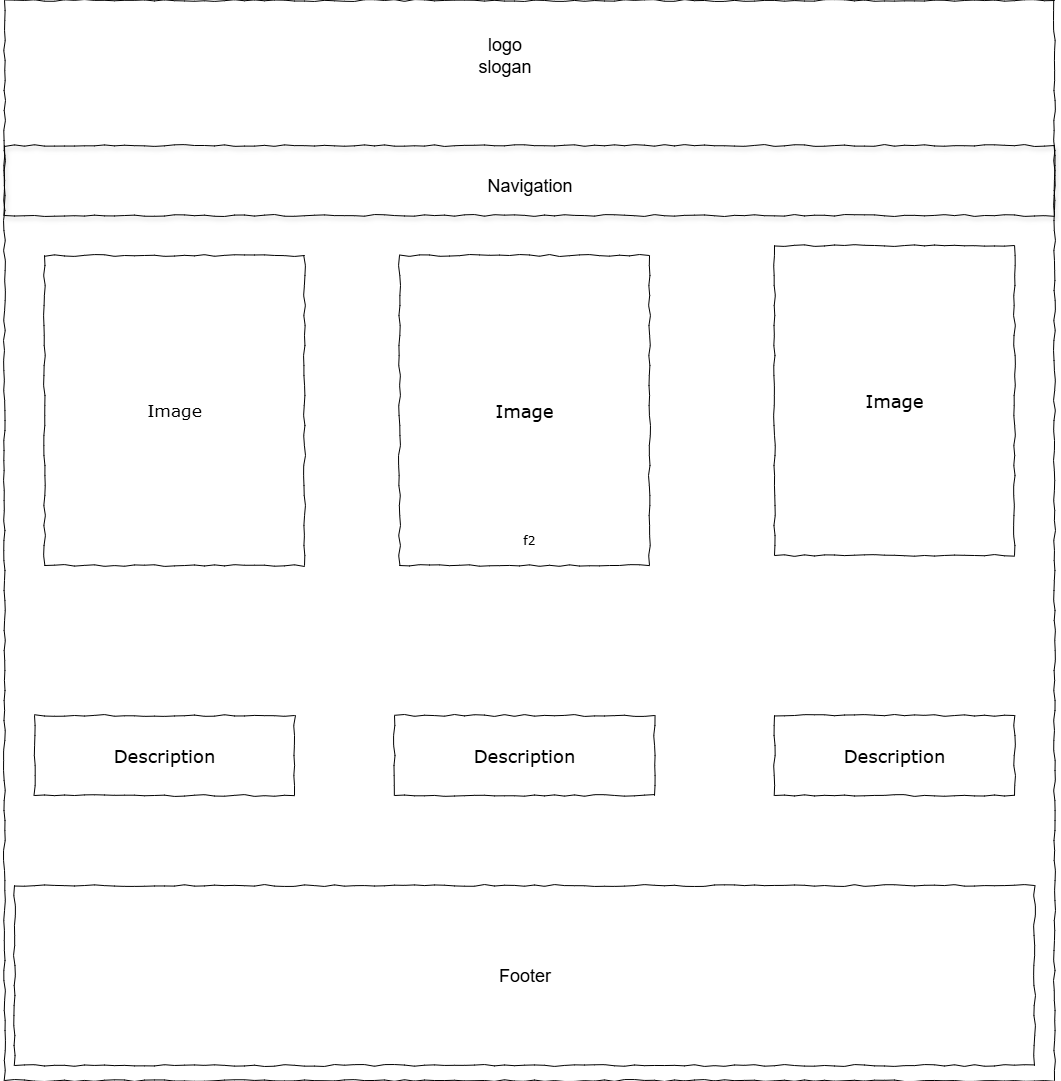

The diagram above was exported from draw.io. Its source (the exported page's mxGraphModel, read from the mxfile embedded in the PNG):
<mxGraphModel dx="1066" dy="802" grid="1" gridSize="10" guides="1" tooltips="1" connect="1" arrows="1" fold="1" page="1" pageScale="1" pageWidth="1100" pageHeight="850" background="none" math="0" shadow="0">
  <root>
    <mxCell id="0" />
    <mxCell id="1" parent="0" />
    <mxCell id="677b7b8949515195-10" value="" style="whiteSpace=wrap;html=1;rounded=0;shadow=1;labelBackgroundColor=none;strokeWidth=1;fillColor=none;fontFamily=Verdana;fontSize=12;align=center;comic=1;" parent="1" vertex="1">
      <mxGeometry x="30" y="160" width="1050" height="70" as="geometry" />
    </mxCell>
    <mxCell id="677b7b8949515195-1" value="f2" style="whiteSpace=wrap;html=1;rounded=0;shadow=0;labelBackgroundColor=none;strokeColor=#000000;strokeWidth=1;fillColor=none;fontFamily=Verdana;fontSize=12;fontColor=#000000;align=center;comic=1;" parent="1" vertex="1">
      <mxGeometry x="30" y="15" width="1050" height="1080" as="geometry" />
    </mxCell>
    <mxCell id="677b7b8949515195-25" value="&lt;font style=&quot;font-size: 18px;&quot;&gt;Image&lt;/font&gt;" style="whiteSpace=wrap;html=1;rounded=0;shadow=0;labelBackgroundColor=none;strokeWidth=1;fillColor=none;fontFamily=Verdana;fontSize=12;align=center;comic=1;" parent="1" vertex="1">
      <mxGeometry x="425" y="270" width="250" height="310" as="geometry" />
    </mxCell>
    <mxCell id="677b7b8949515195-26" value="" style="whiteSpace=wrap;html=1;rounded=0;shadow=0;labelBackgroundColor=none;strokeWidth=1;fillColor=none;fontFamily=Verdana;fontSize=12;align=center;comic=1;" parent="1" vertex="1">
      <mxGeometry x="40" y="900" width="1020" height="180" as="geometry" />
    </mxCell>
    <mxCell id="3LJ5abuhML2Ns5FQtDkW-8" value="logo&lt;div&gt;slogan&lt;/div&gt;" style="text;html=1;align=center;verticalAlign=middle;resizable=0;points=[];autosize=1;strokeColor=none;fillColor=none;fontSize=18;" parent="1" vertex="1">
      <mxGeometry x="490" y="40" width="80" height="60" as="geometry" />
    </mxCell>
    <mxCell id="3LJ5abuhML2Ns5FQtDkW-9" value="Navigation" style="text;html=1;align=center;verticalAlign=middle;resizable=0;points=[];autosize=1;strokeColor=none;fillColor=none;fontStyle=0;fontSize=18;" parent="1" vertex="1">
      <mxGeometry x="500" y="180" width="110" height="40" as="geometry" />
    </mxCell>
    <mxCell id="3LJ5abuhML2Ns5FQtDkW-10" value="&lt;font style=&quot;font-size: 18px;&quot;&gt;Footer&lt;/font&gt;" style="text;html=1;align=center;verticalAlign=middle;resizable=0;points=[];autosize=1;strokeColor=none;fillColor=none;" parent="1" vertex="1">
      <mxGeometry x="510" y="970" width="80" height="40" as="geometry" />
    </mxCell>
    <mxCell id="3LJ5abuhML2Ns5FQtDkW-12" value="Description" style="whiteSpace=wrap;html=1;rounded=0;shadow=0;labelBackgroundColor=none;strokeWidth=1;fillColor=none;fontFamily=Verdana;fontSize=18;align=center;comic=1;" parent="1" vertex="1">
      <mxGeometry x="60" y="730" width="260" height="80" as="geometry" />
    </mxCell>
    <mxCell id="3LJ5abuhML2Ns5FQtDkW-13" value="&lt;font style=&quot;font-size: 18px;&quot;&gt;Image&lt;/font&gt;" style="whiteSpace=wrap;html=1;rounded=0;shadow=0;labelBackgroundColor=none;strokeWidth=1;fillColor=none;fontFamily=Verdana;fontSize=12;align=center;comic=1;" parent="1" vertex="1">
      <mxGeometry x="800" y="260" width="240" height="310" as="geometry" />
    </mxCell>
    <mxCell id="3LJ5abuhML2Ns5FQtDkW-17" value="&lt;font style=&quot;font-size: 17px;&quot;&gt;Image&lt;/font&gt;" style="whiteSpace=wrap;html=1;rounded=0;shadow=0;labelBackgroundColor=none;strokeWidth=1;fillColor=none;fontFamily=Verdana;fontSize=12;align=center;comic=1;" parent="1" vertex="1">
      <mxGeometry x="70" y="270" width="260" height="310" as="geometry" />
    </mxCell>
    <mxCell id="3LJ5abuhML2Ns5FQtDkW-18" value="&lt;font style=&quot;font-size: 18px;&quot;&gt;Description&lt;/font&gt;" style="whiteSpace=wrap;html=1;rounded=0;shadow=0;labelBackgroundColor=none;strokeWidth=1;fillColor=none;fontFamily=Verdana;fontSize=12;align=center;comic=1;" parent="1" vertex="1">
      <mxGeometry x="420" y="730" width="260" height="80" as="geometry" />
    </mxCell>
    <mxCell id="3LJ5abuhML2Ns5FQtDkW-19" value="&lt;font style=&quot;font-size: 18px;&quot;&gt;Description&lt;/font&gt;" style="whiteSpace=wrap;html=1;rounded=0;shadow=0;labelBackgroundColor=none;strokeWidth=1;fillColor=none;fontFamily=Verdana;fontSize=12;align=center;comic=1;" parent="1" vertex="1">
      <mxGeometry x="800" y="730" width="240" height="80" as="geometry" />
    </mxCell>
  </root>
</mxGraphModel>